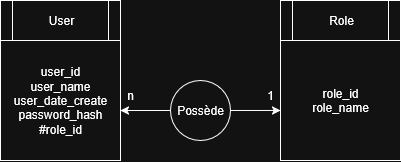

The diagram above was exported from draw.io. Its source (the exported page's mxGraphModel, read from the mxfile embedded in the PNG):
<mxGraphModel dx="1753" dy="1065" grid="1" gridSize="10" guides="1" tooltips="1" connect="1" arrows="1" fold="1" page="1" pageScale="1" pageWidth="850" pageHeight="1100" math="0" shadow="0">
  <root>
    <mxCell id="0" />
    <mxCell id="1" parent="0" />
    <mxCell id="czmVnGayp-uD8zigW3bk-4" value="User" style="shape=process;whiteSpace=wrap;html=1;backgroundOutline=1;" vertex="1" parent="1">
      <mxGeometry x="160" y="200" width="120" height="40" as="geometry" />
    </mxCell>
    <mxCell id="czmVnGayp-uD8zigW3bk-6" value="Role" style="shape=process;whiteSpace=wrap;html=1;backgroundOutline=1;" vertex="1" parent="1">
      <mxGeometry x="440" y="200" width="120" height="40" as="geometry" />
    </mxCell>
    <mxCell id="czmVnGayp-uD8zigW3bk-8" value="&lt;div&gt;user_id&lt;/div&gt;&lt;div&gt;user_name&lt;/div&gt;&lt;div&gt;user_date_create&lt;/div&gt;&lt;div&gt;password_hash&lt;/div&gt;&lt;div&gt;#role_id&lt;/div&gt;" style="whiteSpace=wrap;html=1;aspect=fixed;" vertex="1" parent="1">
      <mxGeometry x="160" y="240" width="120" height="120" as="geometry" />
    </mxCell>
    <mxCell id="czmVnGayp-uD8zigW3bk-10" value="&lt;div&gt;role_id&lt;/div&gt;&lt;div&gt;role_name&lt;/div&gt;" style="whiteSpace=wrap;html=1;aspect=fixed;" vertex="1" parent="1">
      <mxGeometry x="440" y="240" width="120" height="120" as="geometry" />
    </mxCell>
    <mxCell id="czmVnGayp-uD8zigW3bk-11" value="" style="endArrow=classic;startArrow=classic;html=1;rounded=0;entryX=0;entryY=0.583;entryDx=0;entryDy=0;entryPerimeter=0;" edge="1" parent="1" target="czmVnGayp-uD8zigW3bk-10">
      <mxGeometry width="50" height="50" relative="1" as="geometry">
        <mxPoint x="280" y="310" as="sourcePoint" />
        <mxPoint x="330" y="260" as="targetPoint" />
      </mxGeometry>
    </mxCell>
    <mxCell id="czmVnGayp-uD8zigW3bk-12" value="1" style="text;html=1;align=center;verticalAlign=middle;whiteSpace=wrap;rounded=0;" vertex="1" parent="1">
      <mxGeometry x="420" y="280" width="20" height="30" as="geometry" />
    </mxCell>
    <mxCell id="czmVnGayp-uD8zigW3bk-13" value="n" style="text;html=1;align=center;verticalAlign=middle;whiteSpace=wrap;rounded=0;" vertex="1" parent="1">
      <mxGeometry x="280" y="280" width="20" height="30" as="geometry" />
    </mxCell>
    <mxCell id="czmVnGayp-uD8zigW3bk-15" value="Possède" style="ellipse;whiteSpace=wrap;html=1;aspect=fixed;" vertex="1" parent="1">
      <mxGeometry x="330" y="280" width="60" height="60" as="geometry" />
    </mxCell>
  </root>
</mxGraphModel>